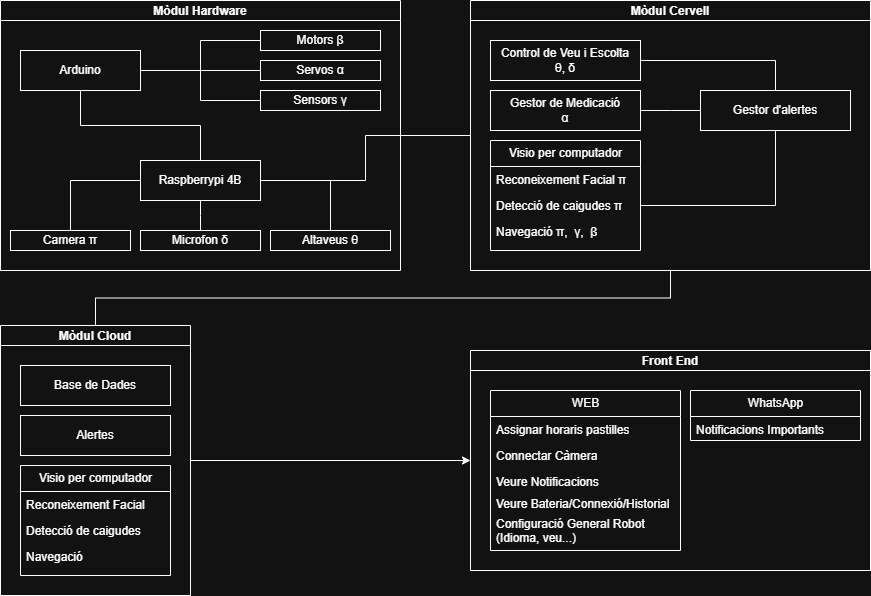

The diagram above was exported from draw.io. Its source (the exported page's mxGraphModel, read from the mxfile embedded in the PNG):
<mxGraphModel dx="1414" dy="743" grid="1" gridSize="10" guides="1" tooltips="1" connect="1" arrows="1" fold="1" page="1" pageScale="1" pageWidth="827" pageHeight="1169" math="0" shadow="0">
  <root>
    <mxCell id="0" />
    <mxCell id="1" parent="0" />
    <mxCell id="5eaobJ3uEMpkJiibZ9hV-18" parent="1" style="swimlane;startSize=20;horizontal=1;containerType=tree;" value="Mòdul Hardware" vertex="1">
      <mxGeometry height="270" width="400" x="90" y="30" as="geometry" />
    </mxCell>
    <mxCell id="5eaobJ3uEMpkJiibZ9hV-19" edge="1" parent="5eaobJ3uEMpkJiibZ9hV-18" source="5eaobJ3uEMpkJiibZ9hV-20" style="edgeStyle=elbowEdgeStyle;elbow=vertical;sourcePerimeterSpacing=0;targetPerimeterSpacing=0;startArrow=none;endArrow=none;rounded=0;curved=0;" target="5eaobJ3uEMpkJiibZ9hV-21" value="">
      <mxGeometry relative="1" as="geometry" />
    </mxCell>
    <mxCell id="5eaobJ3uEMpkJiibZ9hV-24" edge="1" parent="5eaobJ3uEMpkJiibZ9hV-18" source="5eaobJ3uEMpkJiibZ9hV-20" style="edgeStyle=elbowEdgeStyle;rounded=0;orthogonalLoop=1;jettySize=auto;html=1;startArrow=none;endArrow=none;exitX=1;exitY=0.5;exitDx=0;exitDy=0;entryX=0;entryY=0.5;entryDx=0;entryDy=0;" target="5eaobJ3uEMpkJiibZ9hV-22">
      <mxGeometry relative="1" as="geometry" />
    </mxCell>
    <mxCell id="5eaobJ3uEMpkJiibZ9hV-25" edge="1" parent="5eaobJ3uEMpkJiibZ9hV-18" source="5eaobJ3uEMpkJiibZ9hV-20" style="edgeStyle=elbowEdgeStyle;rounded=0;orthogonalLoop=1;jettySize=auto;html=1;startArrow=none;endArrow=none;exitX=1;exitY=0.5;exitDx=0;exitDy=0;entryX=0;entryY=0.5;entryDx=0;entryDy=0;" target="5eaobJ3uEMpkJiibZ9hV-23">
      <mxGeometry relative="1" as="geometry" />
    </mxCell>
    <mxCell id="5eaobJ3uEMpkJiibZ9hV-27" edge="1" parent="5eaobJ3uEMpkJiibZ9hV-18" source="5eaobJ3uEMpkJiibZ9hV-20" style="edgeStyle=elbowEdgeStyle;rounded=0;orthogonalLoop=1;jettySize=auto;html=1;startArrow=none;endArrow=none;exitX=0.5;exitY=1;exitDx=0;exitDy=0;entryX=0.5;entryY=0;entryDx=0;entryDy=0;" target="5eaobJ3uEMpkJiibZ9hV-26">
      <mxGeometry relative="1" as="geometry" />
    </mxCell>
    <mxCell id="5eaobJ3uEMpkJiibZ9hV-20" parent="5eaobJ3uEMpkJiibZ9hV-18" style="whiteSpace=wrap;html=1;treeFolding=1;treeMoving=1;newEdgeStyle={&quot;edgeStyle&quot;:&quot;elbowEdgeStyle&quot;,&quot;startArrow&quot;:&quot;none&quot;,&quot;endArrow&quot;:&quot;none&quot;};" value="Arduino" vertex="1">
      <mxGeometry height="40" width="120" x="20" y="50" as="geometry" />
    </mxCell>
    <mxCell id="5eaobJ3uEMpkJiibZ9hV-21" parent="5eaobJ3uEMpkJiibZ9hV-18" style="whiteSpace=wrap;html=1;treeFolding=1;treeMoving=1;newEdgeStyle={&quot;edgeStyle&quot;:&quot;elbowEdgeStyle&quot;,&quot;startArrow&quot;:&quot;none&quot;,&quot;endArrow&quot;:&quot;none&quot;};" value="Motors&amp;nbsp;β" vertex="1">
      <mxGeometry height="20" width="120" x="260" y="30" as="geometry" />
    </mxCell>
    <mxCell id="5eaobJ3uEMpkJiibZ9hV-22" parent="5eaobJ3uEMpkJiibZ9hV-18" style="whiteSpace=wrap;html=1;treeFolding=1;treeMoving=1;newEdgeStyle={&quot;edgeStyle&quot;:&quot;elbowEdgeStyle&quot;,&quot;startArrow&quot;:&quot;none&quot;,&quot;endArrow&quot;:&quot;none&quot;};" value="Servos&amp;nbsp;α" vertex="1">
      <mxGeometry height="20" width="120" x="260" y="60" as="geometry" />
    </mxCell>
    <mxCell id="5eaobJ3uEMpkJiibZ9hV-23" parent="5eaobJ3uEMpkJiibZ9hV-18" style="whiteSpace=wrap;html=1;treeFolding=1;treeMoving=1;newEdgeStyle={&quot;edgeStyle&quot;:&quot;elbowEdgeStyle&quot;,&quot;startArrow&quot;:&quot;none&quot;,&quot;endArrow&quot;:&quot;none&quot;};" value="Sensors&amp;nbsp;γ" vertex="1">
      <mxGeometry height="20" width="120" x="260" y="90" as="geometry" />
    </mxCell>
    <mxCell id="5eaobJ3uEMpkJiibZ9hV-32" edge="1" parent="5eaobJ3uEMpkJiibZ9hV-18" source="5eaobJ3uEMpkJiibZ9hV-26" style="edgeStyle=elbowEdgeStyle;rounded=0;orthogonalLoop=1;jettySize=auto;html=1;startArrow=none;endArrow=none;exitX=0.5;exitY=1;exitDx=0;exitDy=0;entryX=0.5;entryY=0;entryDx=0;entryDy=0;" target="5eaobJ3uEMpkJiibZ9hV-30">
      <mxGeometry relative="1" as="geometry" />
    </mxCell>
    <mxCell id="5eaobJ3uEMpkJiibZ9hV-33" edge="1" parent="5eaobJ3uEMpkJiibZ9hV-18" source="5eaobJ3uEMpkJiibZ9hV-26" style="edgeStyle=elbowEdgeStyle;rounded=0;orthogonalLoop=1;jettySize=auto;html=1;startArrow=none;endArrow=none;entryX=0.5;entryY=0;entryDx=0;entryDy=0;" target="5eaobJ3uEMpkJiibZ9hV-28">
      <mxGeometry relative="1" as="geometry">
        <Array as="points">
          <mxPoint x="70" y="210" />
        </Array>
      </mxGeometry>
    </mxCell>
    <mxCell id="5eaobJ3uEMpkJiibZ9hV-34" edge="1" parent="5eaobJ3uEMpkJiibZ9hV-18" source="5eaobJ3uEMpkJiibZ9hV-26" style="edgeStyle=elbowEdgeStyle;rounded=0;orthogonalLoop=1;jettySize=auto;html=1;startArrow=none;endArrow=none;entryX=0.5;entryY=0;entryDx=0;entryDy=0;" target="5eaobJ3uEMpkJiibZ9hV-31">
      <mxGeometry relative="1" as="geometry">
        <Array as="points">
          <mxPoint x="330" y="180" />
        </Array>
      </mxGeometry>
    </mxCell>
    <mxCell id="5eaobJ3uEMpkJiibZ9hV-26" parent="5eaobJ3uEMpkJiibZ9hV-18" style="whiteSpace=wrap;html=1;treeFolding=1;treeMoving=1;newEdgeStyle={&quot;edgeStyle&quot;:&quot;elbowEdgeStyle&quot;,&quot;startArrow&quot;:&quot;none&quot;,&quot;endArrow&quot;:&quot;none&quot;};" value="Raspberrypi 4B" vertex="1">
      <mxGeometry height="40" width="120" x="140" y="160" as="geometry" />
    </mxCell>
    <mxCell id="5eaobJ3uEMpkJiibZ9hV-28" parent="5eaobJ3uEMpkJiibZ9hV-18" style="whiteSpace=wrap;html=1;treeFolding=1;treeMoving=1;newEdgeStyle={&quot;edgeStyle&quot;:&quot;elbowEdgeStyle&quot;,&quot;startArrow&quot;:&quot;none&quot;,&quot;endArrow&quot;:&quot;none&quot;};" value="Camera π" vertex="1">
      <mxGeometry height="20" width="120" x="10" y="230" as="geometry" />
    </mxCell>
    <mxCell id="5eaobJ3uEMpkJiibZ9hV-30" parent="5eaobJ3uEMpkJiibZ9hV-18" style="whiteSpace=wrap;html=1;treeFolding=1;treeMoving=1;newEdgeStyle={&quot;edgeStyle&quot;:&quot;elbowEdgeStyle&quot;,&quot;startArrow&quot;:&quot;none&quot;,&quot;endArrow&quot;:&quot;none&quot;};" value="Microfon&amp;nbsp;δ" vertex="1">
      <mxGeometry height="20" width="120" x="140" y="230" as="geometry" />
    </mxCell>
    <mxCell id="5eaobJ3uEMpkJiibZ9hV-31" parent="5eaobJ3uEMpkJiibZ9hV-18" style="whiteSpace=wrap;html=1;treeFolding=1;treeMoving=1;newEdgeStyle={&quot;edgeStyle&quot;:&quot;elbowEdgeStyle&quot;,&quot;startArrow&quot;:&quot;none&quot;,&quot;endArrow&quot;:&quot;none&quot;};" value="Altaveus θ" vertex="1">
      <mxGeometry height="20" width="120" x="270" y="230" as="geometry" />
    </mxCell>
    <mxCell id="5eaobJ3uEMpkJiibZ9hV-82" edge="1" parent="1" source="5eaobJ3uEMpkJiibZ9hV-35" style="edgeStyle=orthogonalEdgeStyle;rounded=0;orthogonalLoop=1;jettySize=auto;html=1;exitX=0.5;exitY=1;exitDx=0;exitDy=0;entryX=0.5;entryY=0;entryDx=0;entryDy=0;endArrow=none;endFill=0;" target="5eaobJ3uEMpkJiibZ9hV-69">
      <mxGeometry relative="1" as="geometry" />
    </mxCell>
    <mxCell id="5eaobJ3uEMpkJiibZ9hV-35" parent="1" style="swimlane;startSize=20;horizontal=1;containerType=tree;" value="Mòdul Cervell" vertex="1">
      <mxGeometry height="270" width="400" x="560" y="30" as="geometry" />
    </mxCell>
    <mxCell id="5eaobJ3uEMpkJiibZ9hV-68" edge="1" parent="5eaobJ3uEMpkJiibZ9hV-35" source="5eaobJ3uEMpkJiibZ9hV-60" style="edgeStyle=elbowEdgeStyle;rounded=0;orthogonalLoop=1;jettySize=auto;html=1;startArrow=none;endArrow=none;exitX=1;exitY=0.5;exitDx=0;exitDy=0;entryX=0.5;entryY=0;entryDx=0;entryDy=0;" target="5eaobJ3uEMpkJiibZ9hV-62">
      <mxGeometry relative="1" as="geometry">
        <Array as="points">
          <mxPoint x="305" y="80" />
        </Array>
      </mxGeometry>
    </mxCell>
    <mxCell id="5eaobJ3uEMpkJiibZ9hV-60" parent="5eaobJ3uEMpkJiibZ9hV-35" style="whiteSpace=wrap;html=1;treeFolding=1;treeMoving=1;newEdgeStyle={&quot;edgeStyle&quot;:&quot;elbowEdgeStyle&quot;,&quot;startArrow&quot;:&quot;none&quot;,&quot;endArrow&quot;:&quot;none&quot;};" value="Control de Veu i Escolta&lt;div&gt;θ,&amp;nbsp;&lt;span style=&quot;background-color: transparent; color: light-dark(rgb(0, 0, 0), rgb(255, 255, 255));&quot;&gt;δ&lt;/span&gt;&lt;/div&gt;" vertex="1">
      <mxGeometry height="40" width="150" x="20" y="40" as="geometry" />
    </mxCell>
    <mxCell id="5eaobJ3uEMpkJiibZ9hV-67" edge="1" parent="5eaobJ3uEMpkJiibZ9hV-35" source="5eaobJ3uEMpkJiibZ9hV-61" style="edgeStyle=elbowEdgeStyle;rounded=0;orthogonalLoop=1;jettySize=auto;html=1;startArrow=none;endArrow=none;entryX=0;entryY=0.5;entryDx=0;entryDy=0;" target="5eaobJ3uEMpkJiibZ9hV-62">
      <mxGeometry relative="1" as="geometry" />
    </mxCell>
    <mxCell id="5eaobJ3uEMpkJiibZ9hV-61" parent="5eaobJ3uEMpkJiibZ9hV-35" style="whiteSpace=wrap;html=1;treeFolding=1;treeMoving=1;newEdgeStyle={&quot;edgeStyle&quot;:&quot;elbowEdgeStyle&quot;,&quot;startArrow&quot;:&quot;none&quot;,&quot;endArrow&quot;:&quot;none&quot;};" value="Gestor de Medicació&lt;div&gt;α&lt;/div&gt;" vertex="1">
      <mxGeometry height="40" width="150" x="20" y="90" as="geometry" />
    </mxCell>
    <mxCell id="5eaobJ3uEMpkJiibZ9hV-51" parent="5eaobJ3uEMpkJiibZ9hV-35" style="swimlane;fontStyle=0;childLayout=stackLayout;horizontal=1;startSize=26;fillColor=none;horizontalStack=0;resizeParent=1;resizeParentMax=0;resizeLast=0;collapsible=1;marginBottom=0;html=1;" value="Visio per computador" vertex="1">
      <mxGeometry height="110" width="150" x="20" y="140" as="geometry" />
    </mxCell>
    <mxCell id="5eaobJ3uEMpkJiibZ9hV-52" parent="5eaobJ3uEMpkJiibZ9hV-51" style="text;strokeColor=none;fillColor=none;align=left;verticalAlign=top;spacingLeft=4;spacingRight=4;overflow=hidden;rotatable=0;points=[[0,0.5],[1,0.5]];portConstraint=eastwest;whiteSpace=wrap;html=1;" value="Reconeixement Facial&amp;nbsp;&lt;span style=&quot;text-align: center;&quot;&gt;π&lt;/span&gt;" vertex="1">
      <mxGeometry height="26" width="150" y="26" as="geometry" />
    </mxCell>
    <mxCell id="5eaobJ3uEMpkJiibZ9hV-53" parent="5eaobJ3uEMpkJiibZ9hV-51" style="text;strokeColor=none;fillColor=none;align=left;verticalAlign=top;spacingLeft=4;spacingRight=4;overflow=hidden;rotatable=0;points=[[0,0.5],[1,0.5]];portConstraint=eastwest;whiteSpace=wrap;html=1;" value="Detecció de caigudes&amp;nbsp;&lt;span style=&quot;text-align: center;&quot;&gt;π&lt;/span&gt;" vertex="1">
      <mxGeometry height="26" width="150" y="52" as="geometry" />
    </mxCell>
    <mxCell id="5eaobJ3uEMpkJiibZ9hV-54" parent="5eaobJ3uEMpkJiibZ9hV-51" style="text;strokeColor=none;fillColor=none;align=left;verticalAlign=top;spacingLeft=4;spacingRight=4;overflow=hidden;rotatable=0;points=[[0,0.5],[1,0.5]];portConstraint=eastwest;whiteSpace=wrap;html=1;" value="Navegació&amp;nbsp;&lt;span style=&quot;text-align: center;&quot;&gt;π,&amp;nbsp;&lt;/span&gt;&lt;span style=&quot;text-align: center;&quot;&gt;&amp;nbsp;γ,&amp;nbsp;&amp;nbsp;&lt;/span&gt;&lt;span style=&quot;text-align: center;&quot;&gt;β&lt;/span&gt;" vertex="1">
      <mxGeometry height="32" width="150" y="78" as="geometry" />
    </mxCell>
    <mxCell id="5eaobJ3uEMpkJiibZ9hV-65" edge="1" parent="5eaobJ3uEMpkJiibZ9hV-35" source="5eaobJ3uEMpkJiibZ9hV-61" style="edgeStyle=elbowEdgeStyle;rounded=0;orthogonalLoop=1;jettySize=auto;html=1;startArrow=none;endArrow=none;exitX=0.5;exitY=0;exitDx=0;exitDy=0;" target="5eaobJ3uEMpkJiibZ9hV-61">
      <mxGeometry relative="1" as="geometry" />
    </mxCell>
    <mxCell id="5eaobJ3uEMpkJiibZ9hV-62" parent="5eaobJ3uEMpkJiibZ9hV-35" style="whiteSpace=wrap;html=1;treeFolding=1;treeMoving=1;newEdgeStyle={&quot;edgeStyle&quot;:&quot;elbowEdgeStyle&quot;,&quot;startArrow&quot;:&quot;none&quot;,&quot;endArrow&quot;:&quot;none&quot;};" value="Gestor d'alertes" vertex="1">
      <mxGeometry height="40" width="150" x="230" y="90" as="geometry" />
    </mxCell>
    <mxCell id="5eaobJ3uEMpkJiibZ9hV-66" edge="1" parent="5eaobJ3uEMpkJiibZ9hV-35" source="5eaobJ3uEMpkJiibZ9hV-53" style="edgeStyle=orthogonalEdgeStyle;rounded=0;orthogonalLoop=1;jettySize=auto;html=1;exitX=1;exitY=0.5;exitDx=0;exitDy=0;entryX=0.5;entryY=1;entryDx=0;entryDy=0;endArrow=none;endFill=0;" target="5eaobJ3uEMpkJiibZ9hV-62">
      <mxGeometry relative="1" as="geometry" />
    </mxCell>
    <mxCell id="5eaobJ3uEMpkJiibZ9hV-113" edge="1" parent="1" source="5eaobJ3uEMpkJiibZ9hV-69" style="edgeStyle=orthogonalEdgeStyle;rounded=0;orthogonalLoop=1;jettySize=auto;html=1;exitX=1;exitY=0.5;exitDx=0;exitDy=0;entryX=0;entryY=0.5;entryDx=0;entryDy=0;" target="5eaobJ3uEMpkJiibZ9hV-83">
      <mxGeometry relative="1" as="geometry" />
    </mxCell>
    <mxCell id="5eaobJ3uEMpkJiibZ9hV-69" parent="1" style="swimlane;startSize=20;horizontal=1;containerType=tree;" value="Mòdul Cloud" vertex="1">
      <mxGeometry height="270" width="190" x="90" y="355" as="geometry" />
    </mxCell>
    <mxCell id="5eaobJ3uEMpkJiibZ9hV-71" parent="5eaobJ3uEMpkJiibZ9hV-69" style="whiteSpace=wrap;html=1;treeFolding=1;treeMoving=1;newEdgeStyle={&quot;edgeStyle&quot;:&quot;elbowEdgeStyle&quot;,&quot;startArrow&quot;:&quot;none&quot;,&quot;endArrow&quot;:&quot;none&quot;};" value="Base de Dades" vertex="1">
      <mxGeometry height="40" width="150" x="20" y="40" as="geometry" />
    </mxCell>
    <mxCell id="5eaobJ3uEMpkJiibZ9hV-73" parent="5eaobJ3uEMpkJiibZ9hV-69" style="whiteSpace=wrap;html=1;treeFolding=1;treeMoving=1;newEdgeStyle={&quot;edgeStyle&quot;:&quot;elbowEdgeStyle&quot;,&quot;startArrow&quot;:&quot;none&quot;,&quot;endArrow&quot;:&quot;none&quot;};" value="Alertes" vertex="1">
      <mxGeometry height="40" width="150" x="20" y="90" as="geometry" />
    </mxCell>
    <mxCell id="5eaobJ3uEMpkJiibZ9hV-74" parent="5eaobJ3uEMpkJiibZ9hV-69" style="swimlane;fontStyle=0;childLayout=stackLayout;horizontal=1;startSize=26;fillColor=none;horizontalStack=0;resizeParent=1;resizeParentMax=0;resizeLast=0;collapsible=1;marginBottom=0;html=1;" value="Visio per computador" vertex="1">
      <mxGeometry height="110" width="150" x="20" y="140" as="geometry" />
    </mxCell>
    <mxCell id="5eaobJ3uEMpkJiibZ9hV-75" parent="5eaobJ3uEMpkJiibZ9hV-74" style="text;strokeColor=none;fillColor=none;align=left;verticalAlign=top;spacingLeft=4;spacingRight=4;overflow=hidden;rotatable=0;points=[[0,0.5],[1,0.5]];portConstraint=eastwest;whiteSpace=wrap;html=1;" value="Reconeixement Facial" vertex="1">
      <mxGeometry height="26" width="150" y="26" as="geometry" />
    </mxCell>
    <mxCell id="5eaobJ3uEMpkJiibZ9hV-76" parent="5eaobJ3uEMpkJiibZ9hV-74" style="text;strokeColor=none;fillColor=none;align=left;verticalAlign=top;spacingLeft=4;spacingRight=4;overflow=hidden;rotatable=0;points=[[0,0.5],[1,0.5]];portConstraint=eastwest;whiteSpace=wrap;html=1;" value="Detecció de caigudes&amp;nbsp;" vertex="1">
      <mxGeometry height="26" width="150" y="52" as="geometry" />
    </mxCell>
    <mxCell id="5eaobJ3uEMpkJiibZ9hV-77" parent="5eaobJ3uEMpkJiibZ9hV-74" style="text;strokeColor=none;fillColor=none;align=left;verticalAlign=top;spacingLeft=4;spacingRight=4;overflow=hidden;rotatable=0;points=[[0,0.5],[1,0.5]];portConstraint=eastwest;whiteSpace=wrap;html=1;" value="Navegació" vertex="1">
      <mxGeometry height="32" width="150" y="78" as="geometry" />
    </mxCell>
    <mxCell id="5eaobJ3uEMpkJiibZ9hV-78" edge="1" parent="5eaobJ3uEMpkJiibZ9hV-69" source="5eaobJ3uEMpkJiibZ9hV-73" style="edgeStyle=elbowEdgeStyle;rounded=0;orthogonalLoop=1;jettySize=auto;html=1;startArrow=none;endArrow=none;exitX=0.5;exitY=0;exitDx=0;exitDy=0;" target="5eaobJ3uEMpkJiibZ9hV-73">
      <mxGeometry relative="1" as="geometry" />
    </mxCell>
    <mxCell id="5eaobJ3uEMpkJiibZ9hV-81" edge="1" parent="1" source="5eaobJ3uEMpkJiibZ9hV-26" style="edgeStyle=elbowEdgeStyle;rounded=0;orthogonalLoop=1;jettySize=auto;html=1;startArrow=none;endArrow=none;exitX=1;exitY=0.5;exitDx=0;exitDy=0;entryX=0;entryY=0.5;entryDx=0;entryDy=0;" target="5eaobJ3uEMpkJiibZ9hV-35">
      <mxGeometry relative="1" as="geometry" />
    </mxCell>
    <mxCell id="5eaobJ3uEMpkJiibZ9hV-83" parent="1" style="swimlane;startSize=20;horizontal=1;containerType=tree;" value="Front End" vertex="1">
      <mxGeometry height="220" width="400" x="560" y="380" as="geometry" />
    </mxCell>
    <mxCell id="5eaobJ3uEMpkJiibZ9hV-91" parent="5eaobJ3uEMpkJiibZ9hV-83" style="swimlane;fontStyle=0;childLayout=stackLayout;horizontal=1;startSize=26;fillColor=none;horizontalStack=0;resizeParent=1;resizeParentMax=0;resizeLast=0;collapsible=1;marginBottom=0;html=1;strokeWidth=1;" value="WEB" vertex="1">
      <mxGeometry height="160" width="190" x="20" y="40" as="geometry" />
    </mxCell>
    <mxCell id="5eaobJ3uEMpkJiibZ9hV-92" parent="5eaobJ3uEMpkJiibZ9hV-91" style="text;strokeColor=none;fillColor=none;align=left;verticalAlign=top;spacingLeft=4;spacingRight=4;overflow=hidden;rotatable=0;points=[[0,0.5],[1,0.5]];portConstraint=eastwest;whiteSpace=wrap;html=1;" value="Assignar horaris pastilles" vertex="1">
      <mxGeometry height="26" width="190" y="26" as="geometry" />
    </mxCell>
    <mxCell id="5eaobJ3uEMpkJiibZ9hV-93" parent="5eaobJ3uEMpkJiibZ9hV-91" style="text;strokeColor=none;fillColor=none;align=left;verticalAlign=top;spacingLeft=4;spacingRight=4;overflow=hidden;rotatable=0;points=[[0,0.5],[1,0.5]];portConstraint=eastwest;whiteSpace=wrap;html=1;" value="Connectar Càmera" vertex="1">
      <mxGeometry height="26" width="190" y="52" as="geometry" />
    </mxCell>
    <mxCell id="5eaobJ3uEMpkJiibZ9hV-94" parent="5eaobJ3uEMpkJiibZ9hV-91" style="text;strokeColor=none;fillColor=none;align=left;verticalAlign=top;spacingLeft=4;spacingRight=4;overflow=hidden;rotatable=0;points=[[0,0.5],[1,0.5]];portConstraint=eastwest;whiteSpace=wrap;html=1;" value="Veure Notificacions&lt;div&gt;&lt;br&gt;&lt;/div&gt;" vertex="1">
      <mxGeometry height="22" width="190" y="78" as="geometry" />
    </mxCell>
    <mxCell id="5eaobJ3uEMpkJiibZ9hV-105" parent="5eaobJ3uEMpkJiibZ9hV-91" style="text;strokeColor=none;fillColor=none;align=left;verticalAlign=top;spacingLeft=4;spacingRight=4;overflow=hidden;rotatable=0;points=[[0,0.5],[1,0.5]];portConstraint=eastwest;whiteSpace=wrap;html=1;" value="Veure Bateria/Connexió/Historial" vertex="1">
      <mxGeometry height="20" width="190" y="100" as="geometry" />
    </mxCell>
    <mxCell id="5eaobJ3uEMpkJiibZ9hV-106" parent="5eaobJ3uEMpkJiibZ9hV-91" style="text;strokeColor=none;fillColor=none;align=left;verticalAlign=top;spacingLeft=4;spacingRight=4;overflow=hidden;rotatable=0;points=[[0,0.5],[1,0.5]];portConstraint=eastwest;whiteSpace=wrap;html=1;" value="Configuració General Robot (Idioma, veu...)" vertex="1">
      <mxGeometry height="40" width="190" y="120" as="geometry" />
    </mxCell>
    <mxCell id="5eaobJ3uEMpkJiibZ9hV-107" parent="5eaobJ3uEMpkJiibZ9hV-83" style="swimlane;fontStyle=0;childLayout=stackLayout;horizontal=1;startSize=26;fillColor=none;horizontalStack=0;resizeParent=1;resizeParentMax=0;resizeLast=0;collapsible=1;marginBottom=0;html=1;strokeWidth=1;" value="WhatsApp" vertex="1">
      <mxGeometry height="50" width="170" x="220" y="40" as="geometry" />
    </mxCell>
    <mxCell id="5eaobJ3uEMpkJiibZ9hV-110" parent="5eaobJ3uEMpkJiibZ9hV-107" style="text;strokeColor=none;fillColor=none;align=left;verticalAlign=top;spacingLeft=4;spacingRight=4;overflow=hidden;rotatable=0;points=[[0,0.5],[1,0.5]];portConstraint=eastwest;whiteSpace=wrap;html=1;" value="Notificacions Importants&lt;div&gt;&lt;br&gt;&lt;div&gt;&lt;br&gt;&lt;/div&gt;&lt;/div&gt;" vertex="1">
      <mxGeometry height="24" width="170" y="26" as="geometry" />
    </mxCell>
  </root>
</mxGraphModel>